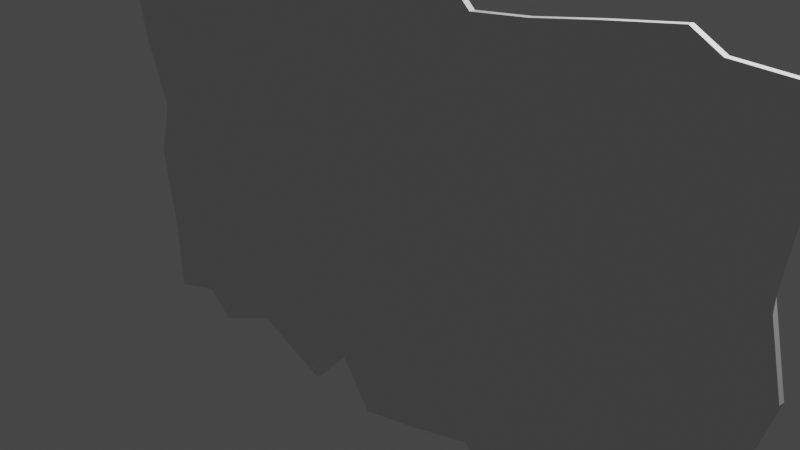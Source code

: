 # Source: Fetzen.blend  (saved by Blender 2.82.7; exported with 4.5.12 LTS)
import bpy
from mathutils import Matrix  # noqa: F401  (used for matrix-valued properties, if any)

bpy.ops.wm.read_factory_settings(use_empty=True)
scene = bpy.context.scene
scene.name = 'Scene'

# ---- collections
col_collection = bpy.data.collections.new('Collection'); scene.collection.children.link(col_collection)

# ---- materials (node trees are filled in below, after node groups)
mat_material = bpy.data.materials.new('Material')
mat_material.alpha_threshold = 0.0
mat_material.use_transparent_shadow = False
mat_material.line_color = (0.0, 0.0, 0.0, 1.0)

# ---- material node trees
mat_material.use_nodes = True; mat_material.node_tree.nodes.clear()
_N = mat_material.node_tree.nodes; _L = mat_material.node_tree.links
n0 = _N.new('ShaderNodeOutputMaterial'); n0.name = 'Material Output'; n0.location = (300, 300)
n1 = _N.new('ShaderNodeBsdfPrincipled'); n1.name = 'Principled BSDF'; n1.location = (10, 300)
n1.distribution = 'GGX'
n1.subsurface_method = 'BURLEY'
n1.inputs[2].default_value = 0.4
n1.inputs[3].default_value = 1.45
n1.inputs[27].default_value = (0.0, 0.0, 0.0, 1.0)
n1.inputs[28].default_value = 1.0
_L.new(n1.outputs[0], n0.inputs[0])
n0.is_active_output = True

# ---- world
world_world = bpy.data.worlds.new('World'); scene.world = world_world
world_world.use_nodes = True; world_world.node_tree.nodes.clear()
_N = world_world.node_tree.nodes; _L = world_world.node_tree.links
n0 = _N.new('ShaderNodeOutputWorld'); n0.name = 'World Output'; n0.location = (300, 300)
n1 = _N.new('ShaderNodeBackground'); n1.name = 'Background'; n1.location = (10, 300)
n1.inputs[0].default_value = (0.05088, 0.05088, 0.05088, 1.0)
_L.new(n1.outputs[0], n0.inputs[0])
n0.is_active_output = True
world_world.color = (0.05088, 0.05088, 0.05088)
world_world.use_sun_shadow = False
world_world.sun_shadow_jitter_overblur = 0.0

# ---- cameras
cam_camera = bpy.data.cameras.new('Camera')
cam_camera.clip_end = 100.0
cam_camera.ortho_scale = 7.314

# ---- lights
light_light = bpy.data.lights.new('Light', 'POINT')
light_light.transmission_factor = 0.0
light_light.energy = 1000.0
light_light.shadow_soft_size = 0.1
light_light.shadow_maximum_resolution = 0.006
light_light.use_absolute_resolution = True

# ---- meshes
me_cube = bpy.data.meshes.new('Cube')
me_cube.from_pydata([(1.0, 1.0, 1.0), (1.056, 1.0, -1.018), (1.0, -1.0, 1.0), (1.056, -1.0, -1.018), (-1.054, 1.0, 1.0), (-1.0, 1.0, -1.0), (-1.054, -1.0, 1.0), (-1.0, -1.0, -1.0), (0.8957, 1.0, -0.9771), (0.6666, 1.0, -0.9689), (0.4752, 1.0, -0.9314), (0.3186, 1.0, -1.019), (0.2454, 1.0, -0.8902), (0.07004, 1.0, -0.978), (-0.116, 1.0, -1.055), (-0.2108, 1.0, -0.8317), (-0.3297, 1.0, -1.046), (-0.5588, 1.0, -0.8866), (-0.7583, 1.0, -1.037), (-0.8396, 1.0, -0.9232), (0.807, -1.0, 1.01), (0.7311, -1.0, 1.08), (0.5477, -1.0, 1.028), (0.375, -1.0, 0.9744), (0.2185, -1.0, 0.9415), (0.0969, -1.0, 1.13), (-0.04889, -1.0, 1.024), (-0.2538, -1.0, 1.025), (-0.4184, -1.0, 0.9323), (-0.5292, -1.0, 1.107), (-0.7019, -1.0, 1.028), (-0.8557, -1.0, 1.176), (-0.8396, -1.0, -0.9232), (-0.7583, -1.0, -1.037), (-0.5588, -1.0, -0.8866), (-0.3297, -1.0, -1.046), (-0.2108, -1.0, -0.8317), (-0.116, -1.0, -1.055), (0.07004, -1.0, -0.978), (0.2454, -1.0, -0.8902), (0.3186, -1.0, -1.019), (0.4752, -1.0, -0.9314), (0.6666, -1.0, -0.9689), (0.8957, -1.0, -0.9771), (-0.8557, 1.0, 1.176), (-0.7019, 1.0, 1.028), (-0.5292, 1.0, 1.107), (-0.4184, 1.0, 0.9323), (-0.2538, 1.0, 1.025), (-0.04889, 1.0, 1.024), (0.0969, 1.0, 1.13), (0.2185, 1.0, 0.9415), (0.375, 1.0, 0.9744), (0.5477, 1.0, 1.028), (0.7311, 1.0, 1.08), (0.807, 1.0, 1.01), (0.9919, 1.0, 0.7258), (0.9624, 1.0, 0.3193), (1.011, 1.0, -0.0232), (0.957, 1.0, -0.3337), (0.9919, 1.0, -0.667), (-1.008, -1.0, -0.6304), (-1.042, -1.0, -0.2331), (-0.9941, -1.0, 0.03625), (-1.069, -1.0, 0.3696), (-1.102, -1.0, 0.6572), (0.9919, -1.0, 0.7258), (0.9624, -1.0, 0.3193), (1.011, -1.0, -0.0232), (0.957, -1.0, -0.3337), (0.9919, -1.0, -0.667), (-1.102, 1.0, 0.6572), (-1.069, 1.0, 0.3696), (-0.9941, 1.0, 0.03625), (-1.042, 1.0, -0.2331), (-1.008, 1.0, -0.6304), (-0.8396, 1.0, 0.7067), (-0.8396, 1.0, 0.3752), (-0.8396, 1.0, 0.04372), (-0.8396, 1.0, -0.2878), (-0.8396, 1.0, -0.6193), (-0.6858, 1.0, 0.5885), (-0.6858, 1.0, 0.2543), (-0.6858, 1.0, -0.07999), (-0.6858, 1.0, -0.4142), (-0.6858, 1.0, -0.7485), (-0.5319, 1.0, 0.7067), (-0.5319, 1.0, 0.3752), (-0.5319, 1.0, 0.04372), (-0.5319, 1.0, -0.2878), (-0.5319, 1.0, -0.6193), (-0.3781, 1.0, 0.5885), (-0.3781, 1.0, 0.2543), (-0.3781, 1.0, -0.07999), (-0.3781, 1.0, -0.4142), (-0.3781, 1.0, -0.7485), (-0.2242, 1.0, 0.7067), (-0.2242, 1.0, 0.3752), (-0.2242, 1.0, 0.04372), (-0.2242, 1.0, -0.2878), (-0.2242, 1.0, -0.6193), (-0.07038, 1.0, 0.5885), (-0.07038, 1.0, 0.2543), (-0.07038, 1.0, -0.07999), (-0.07038, 1.0, -0.4142), (-0.07038, 1.0, -0.7485), (0.08347, 1.0, 0.7067), (0.08347, 1.0, 0.3752), (0.08347, 1.0, 0.04372), (0.08347, 1.0, -0.2878), (0.08347, 1.0, -0.6193), (0.2373, 1.0, 0.5885), (0.2373, 1.0, 0.2543), (0.2373, 1.0, -0.07999), (0.2373, 1.0, -0.4142), (0.2373, 1.0, -0.7485), (0.3912, 1.0, 0.7067), (0.3912, 1.0, 0.3752), (0.3912, 1.0, 0.04372), (0.3912, 1.0, -0.2878), (0.3912, 1.0, -0.6193), (0.545, 1.0, 0.5885), (0.545, 1.0, 0.2543), (0.545, 1.0, -0.07999), (0.545, 1.0, -0.4142), (0.545, 1.0, -0.7485), (0.6989, 1.0, 0.7067), (0.6989, 1.0, 0.3752), (0.6989, 1.0, 0.04372), (0.6989, 1.0, -0.2878), (0.6989, 1.0, -0.6193), (0.8527, 1.0, 0.5885), (0.8527, 1.0, 0.2543), (0.8527, 1.0, -0.07999), (0.8527, 1.0, -0.4142), (0.8527, 1.0, -0.7485), (0.8527, -1.0, 0.5885), (0.8527, -1.0, 0.2543), (0.8527, -1.0, -0.07999), (0.8527, -1.0, -0.4142), (0.8527, -1.0, -0.7485), (0.6989, -1.0, 0.7067), (0.6989, -1.0, 0.3752), (0.6989, -1.0, 0.04372), (0.6989, -1.0, -0.2878), (0.6989, -1.0, -0.6193), (0.545, -1.0, 0.5885), (0.545, -1.0, 0.2543), (0.545, -1.0, -0.07999), (0.545, -1.0, -0.4142), (0.545, -1.0, -0.7485), (0.3912, -1.0, 0.7067), (0.3912, -1.0, 0.3752), (0.3912, -1.0, 0.04372), (0.3912, -1.0, -0.2878), (0.3912, -1.0, -0.6193), (0.2373, -1.0, 0.5885), (0.2373, -1.0, 0.2543), (0.2373, -1.0, -0.07999), (0.2373, -1.0, -0.4142), (0.2373, -1.0, -0.7485), (0.08347, -1.0, 0.7067), (0.08347, -1.0, 0.3752), (0.08347, -1.0, 0.04372), (0.08347, -1.0, -0.2878), (0.08347, -1.0, -0.6193), (-0.07038, -1.0, 0.5885), (-0.07038, -1.0, 0.2543), (-0.07038, -1.0, -0.07999), (-0.07038, -1.0, -0.4142), (-0.07038, -1.0, -0.7485), (-0.2242, -1.0, 0.7067), (-0.2242, -1.0, 0.3752), (-0.2242, -1.0, 0.04372), (-0.2242, -1.0, -0.2878), (-0.2242, -1.0, -0.6193), (-0.3781, -1.0, 0.5885), (-0.3781, -1.0, 0.2543), (-0.3781, -1.0, -0.07999), (-0.3781, -1.0, -0.4142), (-0.3781, -1.0, -0.7485), (-0.5319, -1.0, 0.7067), (-0.5319, -1.0, 0.3752), (-0.5319, -1.0, 0.04372), (-0.5319, -1.0, -0.2878), (-0.5319, -1.0, -0.6193), (-0.6858, -1.0, 0.5885), (-0.6858, -1.0, 0.2543), (-0.6858, -1.0, -0.07999), (-0.6858, -1.0, -0.4142), (-0.6858, -1.0, -0.7485), (-0.8396, -1.0, 0.7067), (-0.8396, -1.0, 0.3752), (-0.8396, -1.0, 0.04372), (-0.8396, -1.0, -0.2878), (-0.8396, -1.0, -0.6193)], [], [(44, 4, 6, 31), (191, 31, 6, 65), (65, 6, 4, 71), (8, 1, 3, 43), (56, 0, 2, 66), (131, 55, 0, 56), (71, 4, 44, 76), (76, 44, 45, 81), (81, 45, 46, 86), (86, 46, 47, 91), (91, 47, 48, 96), (96, 48, 49, 101), (101, 49, 50, 106), (106, 50, 51, 111), (111, 51, 52, 116), (116, 52, 53, 121), (121, 53, 54, 126), (126, 54, 55, 131), (5, 19, 32, 7), (19, 18, 33, 32), (18, 17, 34, 33), (17, 16, 35, 34), (16, 15, 36, 35), (15, 14, 37, 36), (14, 13, 38, 37), (13, 12, 39, 38), (12, 11, 40, 39), (11, 10, 41, 40), (10, 9, 42, 41), (9, 8, 43, 42), (66, 2, 20, 136), (136, 20, 21, 141), (141, 21, 22, 146), (146, 22, 23, 151), (151, 23, 24, 156), (156, 24, 25, 161), (161, 25, 26, 166), (166, 26, 27, 171), (171, 27, 28, 176), (176, 28, 29, 181), (181, 29, 30, 186), (186, 30, 31, 191), (0, 55, 20, 2), (55, 54, 21, 20), (54, 53, 22, 21), (53, 52, 23, 22), (52, 51, 24, 23), (51, 50, 25, 24), (50, 49, 26, 25), (49, 48, 27, 26), (48, 47, 28, 27), (47, 46, 29, 28), (46, 45, 30, 29), (45, 44, 31, 30), (33, 190, 195, 32), (190, 189, 194, 195), (189, 188, 193, 194), (188, 187, 192, 193), (187, 186, 191, 192), (34, 185, 190, 33), (185, 184, 189, 190), (184, 183, 188, 189), (183, 182, 187, 188), (182, 181, 186, 187), (35, 180, 185, 34), (180, 179, 184, 185), (179, 178, 183, 184), (178, 177, 182, 183), (177, 176, 181, 182), (36, 175, 180, 35), (175, 174, 179, 180), (174, 173, 178, 179), (173, 172, 177, 178), (172, 171, 176, 177), (37, 170, 175, 36), (170, 169, 174, 175), (169, 168, 173, 174), (168, 167, 172, 173), (167, 166, 171, 172), (38, 165, 170, 37), (165, 164, 169, 170), (164, 163, 168, 169), (163, 162, 167, 168), (162, 161, 166, 167), (39, 160, 165, 38), (160, 159, 164, 165), (159, 158, 163, 164), (158, 157, 162, 163), (157, 156, 161, 162), (40, 155, 160, 39), (155, 154, 159, 160), (154, 153, 158, 159), (153, 152, 157, 158), (152, 151, 156, 157), (41, 150, 155, 40), (150, 149, 154, 155), (149, 148, 153, 154), (148, 147, 152, 153), (147, 146, 151, 152), (42, 145, 150, 41), (145, 144, 149, 150), (144, 143, 148, 149), (143, 142, 147, 148), (142, 141, 146, 147), (43, 140, 145, 42), (140, 139, 144, 145), (139, 138, 143, 144), (138, 137, 142, 143), (137, 136, 141, 142), (3, 70, 140, 43), (70, 69, 139, 140), (69, 68, 138, 139), (68, 67, 137, 138), (67, 66, 136, 137), (9, 130, 135, 8), (130, 129, 134, 135), (129, 128, 133, 134), (128, 127, 132, 133), (127, 126, 131, 132), (10, 125, 130, 9), (125, 124, 129, 130), (124, 123, 128, 129), (123, 122, 127, 128), (122, 121, 126, 127), (11, 120, 125, 10), (120, 119, 124, 125), (119, 118, 123, 124), (118, 117, 122, 123), (117, 116, 121, 122), (12, 115, 120, 11), (115, 114, 119, 120), (114, 113, 118, 119), (113, 112, 117, 118), (112, 111, 116, 117), (13, 110, 115, 12), (110, 109, 114, 115), (109, 108, 113, 114), (108, 107, 112, 113), (107, 106, 111, 112), (14, 105, 110, 13), (105, 104, 109, 110), (104, 103, 108, 109), (103, 102, 107, 108), (102, 101, 106, 107), (15, 100, 105, 14), (100, 99, 104, 105), (99, 98, 103, 104), (98, 97, 102, 103), (97, 96, 101, 102), (16, 95, 100, 15), (95, 94, 99, 100), (94, 93, 98, 99), (93, 92, 97, 98), (92, 91, 96, 97), (17, 90, 95, 16), (90, 89, 94, 95), (89, 88, 93, 94), (88, 87, 92, 93), (87, 86, 91, 92), (18, 85, 90, 17), (85, 84, 89, 90), (84, 83, 88, 89), (83, 82, 87, 88), (82, 81, 86, 87), (19, 80, 85, 18), (80, 79, 84, 85), (79, 78, 83, 84), (78, 77, 82, 83), (77, 76, 81, 82), (5, 75, 80, 19), (75, 74, 79, 80), (74, 73, 78, 79), (73, 72, 77, 78), (72, 71, 76, 77), (8, 135, 60, 1), (135, 134, 59, 60), (134, 133, 58, 59), (133, 132, 57, 58), (132, 131, 56, 57), (1, 60, 70, 3), (60, 59, 69, 70), (59, 58, 68, 69), (58, 57, 67, 68), (57, 56, 66, 67), (7, 61, 75, 5), (61, 62, 74, 75), (62, 63, 73, 74), (63, 64, 72, 73), (64, 65, 71, 72), (32, 195, 61, 7), (195, 194, 62, 61), (194, 193, 63, 62), (193, 192, 64, 63), (192, 191, 65, 64)])
_uv = me_cube.uv_layers.new(name='UVMap')
_uv.uv.foreach_set('vector', [0.855, 0.5, 0.875, 0.5, 0.875, 0.75, 0.855, 0.75, 0.5799, 0.98, 0.625, 0.98, 0.625, 1.0, 0.5799, 1.0, 0.5799, 0.0, 0.625, 0.0, 0.625, 0.25, 0.5799, 0.25, 0.3566, 0.5, 0.375, 0.5, 0.375, 0.75, 0.3566, 0.75, 0.5799, 0.5, 0.625, 0.5, 0.625, 0.75, 0.5799, 0.75, 0.5799, 0.4816, 0.625, 0.4816, 0.625, 0.5, 0.5799, 0.5, 0.5799, 0.25, 0.625, 0.25, 0.625, 0.27, 0.5799, 0.27, 0.5799, 0.27, 0.625, 0.27, 0.625, 0.2893, 0.5799, 0.2893, 0.5799, 0.2893, 0.625, 0.2893, 0.625, 0.3085, 0.5799, 0.3085, 0.5799, 0.3085, 0.625, 0.3085, 0.625, 0.3277, 0.5799, 0.3277, 0.5799, 0.3277, 0.625, 0.3277, 0.625, 0.347, 0.5799, 0.347, 0.5799, 0.347, 0.625, 0.347, 0.625, 0.3662, 0.5799, 0.3662, 0.5799, 0.3662, 0.625, 0.3662, 0.625, 0.3854, 0.5799, 0.3854, 0.5799, 0.3854, 0.625, 0.3854, 0.625, 0.4047, 0.5799, 0.4047, 0.5799, 0.4047, 0.625, 0.4047, 0.625, 0.4239, 0.5799, 0.4239, 0.5799, 0.4239, 0.625, 0.4239, 0.625, 0.4431, 0.5799, 0.4431, 0.5799, 0.4431, 0.625, 0.4431, 0.625, 0.4624, 0.5799, 0.4624, 0.5799, 0.4624, 0.625, 0.4624, 0.625, 0.4816, 0.5799, 0.4816, 0.125, 0.5, 0.145, 0.5, 0.145, 0.75, 0.125, 0.75, 0.145, 0.5, 0.1643, 0.5, 0.1643, 0.75, 0.145, 0.75, 0.1643, 0.5, 0.1835, 0.5, 0.1835, 0.75, 0.1643, 0.75, 0.1835, 0.5, 0.2027, 0.5, 0.2027, 0.75, 0.1835, 0.75, 0.2027, 0.5, 0.222, 0.5, 0.222, 0.75, 0.2027, 0.75, 0.222, 0.5, 0.2412, 0.5, 0.2412, 0.75, 0.222, 0.75, 0.2412, 0.5, 0.2604, 0.5, 0.2604, 0.75, 0.2412, 0.75, 0.2604, 0.5, 0.2797, 0.5, 0.2797, 0.75, 0.2604, 0.75, 0.2797, 0.5, 0.2989, 0.5, 0.2989, 0.75, 0.2797, 0.75, 0.2989, 0.5, 0.3181, 0.5, 0.3181, 0.75, 0.2989, 0.75, 0.3181, 0.5, 0.3374, 0.5, 0.3374, 0.75, 0.3181, 0.75, 0.3374, 0.5, 0.3566, 0.5, 0.3566, 0.75, 0.3374, 0.75, 0.5799, 0.75, 0.625, 0.75, 0.625, 0.7684, 0.5799, 0.7684, 0.5799, 0.7684, 0.625, 0.7684, 0.625, 0.7876, 0.5799, 0.7876, 0.5799, 0.7876, 0.625, 0.7876, 0.625, 0.8069, 0.5799, 0.8069, 0.5799, 0.8069, 0.625, 0.8069, 0.625, 0.8261, 0.5799, 0.8261, 0.5799, 0.8261, 0.625, 0.8261, 0.625, 0.8453, 0.5799, 0.8453, 0.5799, 0.8453, 0.625, 0.8453, 0.625, 0.8646, 0.5799, 0.8646, 0.5799, 0.8646, 0.625, 0.8646, 0.625, 0.8838, 0.5799, 0.8838, 0.5799, 0.8838, 0.625, 0.8838, 0.625, 0.903, 0.5799, 0.903, 0.5799, 0.903, 0.625, 0.903, 0.625, 0.9223, 0.5799, 0.9223, 0.5799, 0.9223, 0.625, 0.9223, 0.625, 0.9415, 0.5799, 0.9415, 0.5799, 0.9415, 0.625, 0.9415, 0.625, 0.9607, 0.5799, 0.9607, 0.5799, 0.9607, 0.625, 0.9607, 0.625, 0.98, 0.5799, 0.98, 0.625, 0.5, 0.6434, 0.5, 0.6434, 0.75, 0.625, 0.75, 0.6434, 0.5, 0.6626, 0.5, 0.6626, 0.75, 0.6434, 0.75, 0.6626, 0.5, 0.6819, 0.5, 0.6819, 0.75, 0.6626, 0.75, 0.6819, 0.5, 0.7011, 0.5, 0.7011, 0.75, 0.6819, 0.75, 0.7011, 0.5, 0.7203, 0.5, 0.7203, 0.75, 0.7011, 0.75, 0.7203, 0.5, 0.7396, 0.5, 0.7396, 0.75, 0.7203, 0.75, 0.7396, 0.5, 0.7588, 0.5, 0.7588, 0.75, 0.7396, 0.75, 0.7588, 0.5, 0.778, 0.5, 0.778, 0.75, 0.7588, 0.75, 0.778, 0.5, 0.7973, 0.5, 0.7973, 0.75, 0.778, 0.75, 0.7973, 0.5, 0.8165, 0.5, 0.8165, 0.75, 0.7973, 0.75, 0.8165, 0.5, 0.8357, 0.5, 0.8357, 0.75, 0.8165, 0.75, 0.8357, 0.5, 0.855, 0.5, 0.855, 0.75, 0.8357, 0.75, 0.375, 0.9607, 0.4132, 0.9607, 0.4132, 0.98, 0.375, 0.98, 0.4132, 0.9607, 0.4549, 0.9607, 0.4549, 0.98, 0.4132, 0.98, 0.4549, 0.9607, 0.4965, 0.9607, 0.4965, 0.98, 0.4549, 0.98, 0.4965, 0.9607, 0.5382, 0.9607, 0.5382, 0.98, 0.4965, 0.98, 0.5382, 0.9607, 0.5799, 0.9607, 0.5799, 0.98, 0.5382, 0.98, 0.375, 0.9415, 0.4132, 0.9415, 0.4132, 0.9607, 0.375, 0.9607, 0.4132, 0.9415, 0.4549, 0.9415, 0.4549, 0.9607, 0.4132, 0.9607, 0.4549, 0.9415, 0.4965, 0.9415, 0.4965, 0.9607, 0.4549, 0.9607, 0.4965, 0.9415, 0.5382, 0.9415, 0.5382, 0.9607, 0.4965, 0.9607, 0.5382, 0.9415, 0.5799, 0.9415, 0.5799, 0.9607, 0.5382, 0.9607, 0.375, 0.9223, 0.4132, 0.9223, 0.4132, 0.9415, 0.375, 0.9415, 0.4132, 0.9223, 0.4549, 0.9223, 0.4549, 0.9415, 0.4132, 0.9415, 0.4549, 0.9223, 0.4965, 0.9223, 0.4965, 0.9415, 0.4549, 0.9415, 0.4965, 0.9223, 0.5382, 0.9223, 0.5382, 0.9415, 0.4965, 0.9415, 0.5382, 0.9223, 0.5799, 0.9223, 0.5799, 0.9415, 0.5382, 0.9415, 0.375, 0.903, 0.4132, 0.903, 0.4132, 0.9223, 0.375, 0.9223, 0.4132, 0.903, 0.4549, 0.903, 0.4549, 0.9223, 0.4132, 0.9223, 0.4549, 0.903, 0.4965, 0.903, 0.4965, 0.9223, 0.4549, 0.9223, 0.4965, 0.903, 0.5382, 0.903, 0.5382, 0.9223, 0.4965, 0.9223, 0.5382, 0.903, 0.5799, 0.903, 0.5799, 0.9223, 0.5382, 0.9223, 0.375, 0.8838, 0.4132, 0.8838, 0.4132, 0.903, 0.375, 0.903, 0.4132, 0.8838, 0.4549, 0.8838, 0.4549, 0.903, 0.4132, 0.903, 0.4549, 0.8838, 0.4965, 0.8838, 0.4965, 0.903, 0.4549, 0.903, 0.4965, 0.8838, 0.5382, 0.8838, 0.5382, 0.903, 0.4965, 0.903, 0.5382, 0.8838, 0.5799, 0.8838, 0.5799, 0.903, 0.5382, 0.903, 0.375, 0.8646, 0.4132, 0.8646, 0.4132, 0.8838, 0.375, 0.8838, 0.4132, 0.8646, 0.4549, 0.8646, 0.4549, 0.8838, 0.4132, 0.8838, 0.4549, 0.8646, 0.4965, 0.8646, 0.4965, 0.8838, 0.4549, 0.8838, 0.4965, 0.8646, 0.5382, 0.8646, 0.5382, 0.8838, 0.4965, 0.8838, 0.5382, 0.8646, 0.5799, 0.8646, 0.5799, 0.8838, 0.5382, 0.8838, 0.375, 0.8453, 0.4132, 0.8453, 0.4132, 0.8646, 0.375, 0.8646, 0.4132, 0.8453, 0.4549, 0.8453, 0.4549, 0.8646, 0.4132, 0.8646, 0.4549, 0.8453, 0.4965, 0.8453, 0.4965, 0.8646, 0.4549, 0.8646, 0.4965, 0.8453, 0.5382, 0.8453, 0.5382, 0.8646, 0.4965, 0.8646, 0.5382, 0.8453, 0.5799, 0.8453, 0.5799, 0.8646, 0.5382, 0.8646, 0.375, 0.8261, 0.4132, 0.8261, 0.4132, 0.8453, 0.375, 0.8453, 0.4132, 0.8261, 0.4549, 0.8261, 0.4549, 0.8453, 0.4132, 0.8453, 0.4549, 0.8261, 0.4965, 0.8261, 0.4965, 0.8453, 0.4549, 0.8453, 0.4965, 0.8261, 0.5382, 0.8261, 0.5382, 0.8453, 0.4965, 0.8453, 0.5382, 0.8261, 0.5799, 0.8261, 0.5799, 0.8453, 0.5382, 0.8453, 0.375, 0.8069, 0.4132, 0.8069, 0.4132, 0.8261, 0.375, 0.8261, 0.4132, 0.8069, 0.4549, 0.8069, 0.4549, 0.8261, 0.4132, 0.8261, 0.4549, 0.8069, 0.4965, 0.8069, 0.4965, 0.8261, 0.4549, 0.8261, 0.4965, 0.8069, 0.5382, 0.8069, 0.5382, 0.8261, 0.4965, 0.8261, 0.5382, 0.8069, 0.5799, 0.8069, 0.5799, 0.8261, 0.5382, 0.8261, 0.375, 0.7876, 0.4132, 0.7876, 0.4132, 0.8069, 0.375, 0.8069, 0.4132, 0.7876, 0.4549, 0.7876, 0.4549, 0.8069, 0.4132, 0.8069, 0.4549, 0.7876, 0.4965, 0.7876, 0.4965, 0.8069, 0.4549, 0.8069, 0.4965, 0.7876, 0.5382, 0.7876, 0.5382, 0.8069, 0.4965, 0.8069, 0.5382, 0.7876, 0.5799, 0.7876, 0.5799, 0.8069, 0.5382, 0.8069, 0.375, 0.7684, 0.4132, 0.7684, 0.4132, 0.7876, 0.375, 0.7876, 0.4132, 0.7684, 0.4549, 0.7684, 0.4549, 0.7876, 0.4132, 0.7876, 0.4549, 0.7684, 0.4965, 0.7684, 0.4965, 0.7876, 0.4549, 0.7876, 0.4965, 0.7684, 0.5382, 0.7684, 0.5382, 0.7876, 0.4965, 0.7876, 0.5382, 0.7684, 0.5799, 0.7684, 0.5799, 0.7876, 0.5382, 0.7876, 0.375, 0.75, 0.4132, 0.75, 0.4132, 0.7684, 0.375, 0.7684, 0.4132, 0.75, 0.4549, 0.75, 0.4549, 0.7684, 0.4132, 0.7684, 0.4549, 0.75, 0.4965, 0.75, 0.4965, 0.7684, 0.4549, 0.7684, 0.4965, 0.75, 0.5382, 0.75, 0.5382, 0.7684, 0.4965, 0.7684, 0.5382, 0.75, 0.5799, 0.75, 0.5799, 0.7684, 0.5382, 0.7684, 0.375, 0.4624, 0.4132, 0.4624, 0.4132, 0.4816, 0.375, 0.4816, 0.4132, 0.4624, 0.4549, 0.4624, 0.4549, 0.4816, 0.4132, 0.4816, 0.4549, 0.4624, 0.4965, 0.4624, 0.4965, 0.4816, 0.4549, 0.4816, 0.4965, 0.4624, 0.5382, 0.4624, 0.5382, 0.4816, 0.4965, 0.4816, 0.5382, 0.4624, 0.5799, 0.4624, 0.5799, 0.4816, 0.5382, 0.4816, 0.375, 0.4431, 0.4132, 0.4431, 0.4132, 0.4624, 0.375, 0.4624, 0.4132, 0.4431, 0.4549, 0.4431, 0.4549, 0.4624, 0.4132, 0.4624, 0.4549, 0.4431, 0.4965, 0.4431, 0.4965, 0.4624, 0.4549, 0.4624, 0.4965, 0.4431, 0.5382, 0.4431, 0.5382, 0.4624, 0.4965, 0.4624, 0.5382, 0.4431, 0.5799, 0.4431, 0.5799, 0.4624, 0.5382, 0.4624, 0.375, 0.4239, 0.4132, 0.4239, 0.4132, 0.4431, 0.375, 0.4431, 0.4132, 0.4239, 0.4549, 0.4239, 0.4549, 0.4431, 0.4132, 0.4431, 0.4549, 0.4239, 0.4965, 0.4239, 0.4965, 0.4431, 0.4549, 0.4431, 0.4965, 0.4239, 0.5382, 0.4239, 0.5382, 0.4431, 0.4965, 0.4431, 0.5382, 0.4239, 0.5799, 0.4239, 0.5799, 0.4431, 0.5382, 0.4431, 0.375, 0.4047, 0.4132, 0.4047, 0.4132, 0.4239, 0.375, 0.4239, 0.4132, 0.4047, 0.4549, 0.4047, 0.4549, 0.4239, 0.4132, 0.4239, 0.4549, 0.4047, 0.4965, 0.4047, 0.4965, 0.4239, 0.4549, 0.4239, 0.4965, 0.4047, 0.5382, 0.4047, 0.5382, 0.4239, 0.4965, 0.4239, 0.5382, 0.4047, 0.5799, 0.4047, 0.5799, 0.4239, 0.5382, 0.4239, 0.375, 0.3854, 0.4132, 0.3854, 0.4132, 0.4047, 0.375, 0.4047, 0.4132, 0.3854, 0.4549, 0.3854, 0.4549, 0.4047, 0.4132, 0.4047, 0.4549, 0.3854, 0.4965, 0.3854, 0.4965, 0.4047, 0.4549, 0.4047, 0.4965, 0.3854, 0.5382, 0.3854, 0.5382, 0.4047, 0.4965, 0.4047, 0.5382, 0.3854, 0.5799, 0.3854, 0.5799, 0.4047, 0.5382, 0.4047, 0.375, 0.3662, 0.4132, 0.3662, 0.4132, 0.3854, 0.375, 0.3854, 0.4132, 0.3662, 0.4549, 0.3662, 0.4549, 0.3854, 0.4132, 0.3854, 0.4549, 0.3662, 0.4965, 0.3662, 0.4965, 0.3854, 0.4549, 0.3854, 0.4965, 0.3662, 0.5382, 0.3662, 0.5382, 0.3854, 0.4965, 0.3854, 0.5382, 0.3662, 0.5799, 0.3662, 0.5799, 0.3854, 0.5382, 0.3854, 0.375, 0.347, 0.4132, 0.347, 0.4132, 0.3662, 0.375, 0.3662, 0.4132, 0.347, 0.4549, 0.347, 0.4549, 0.3662, 0.4132, 0.3662, 0.4549, 0.347, 0.4965, 0.347, 0.4965, 0.3662, 0.4549, 0.3662, 0.4965, 0.347, 0.5382, 0.347, 0.5382, 0.3662, 0.4965, 0.3662, 0.5382, 0.347, 0.5799, 0.347, 0.5799, 0.3662, 0.5382, 0.3662, 0.375, 0.3277, 0.4132, 0.3277, 0.4132, 0.347, 0.375, 0.347, 0.4132, 0.3277, 0.4549, 0.3277, 0.4549, 0.347, 0.4132, 0.347, 0.4549, 0.3277, 0.4965, 0.3277, 0.4965, 0.347, 0.4549, 0.347, 0.4965, 0.3277, 0.5382, 0.3277, 0.5382, 0.347, 0.4965, 0.347, 0.5382, 0.3277, 0.5799, 0.3277, 0.5799, 0.347, 0.5382, 0.347, 0.375, 0.3085, 0.4132, 0.3085, 0.4132, 0.3277, 0.375, 0.3277, 0.4132, 0.3085, 0.4549, 0.3085, 0.4549, 0.3277, 0.4132, 0.3277, 0.4549, 0.3085, 0.4965, 0.3085, 0.4965, 0.3277, 0.4549, 0.3277, 0.4965, 0.3085, 0.5382, 0.3085, 0.5382, 0.3277, 0.4965, 0.3277, 0.5382, 0.3085, 0.5799, 0.3085, 0.5799, 0.3277, 0.5382, 0.3277, 0.375, 0.2893, 0.4132, 0.2893, 0.4132, 0.3085, 0.375, 0.3085, 0.4132, 0.2893, 0.4549, 0.2893, 0.4549, 0.3085, 0.4132, 0.3085, 0.4549, 0.2893, 0.4965, 0.2893, 0.4965, 0.3085, 0.4549, 0.3085, 0.4965, 0.2893, 0.5382, 0.2893, 0.5382, 0.3085, 0.4965, 0.3085, 0.5382, 0.2893, 0.5799, 0.2893, 0.5799, 0.3085, 0.5382, 0.3085, 0.375, 0.27, 0.4132, 0.27, 0.4132, 0.2893, 0.375, 0.2893, 0.4132, 0.27, 0.4549, 0.27, 0.4549, 0.2893, 0.4132, 0.2893, 0.4549, 0.27, 0.4965, 0.27, 0.4965, 0.2893, 0.4549, 0.2893, 0.4965, 0.27, 0.5382, 0.27, 0.5382, 0.2893, 0.4965, 0.2893, 0.5382, 0.27, 0.5799, 0.27, 0.5799, 0.2893, 0.5382, 0.2893, 0.375, 0.25, 0.4132, 0.25, 0.4132, 0.27, 0.375, 0.27, 0.4132, 0.25, 0.4549, 0.25, 0.4549, 0.27, 0.4132, 0.27, 0.4549, 0.25, 0.4965, 0.25, 0.4965, 0.27, 0.4549, 0.27, 0.4965, 0.25, 0.5382, 0.25, 0.5382, 0.27, 0.4965, 0.27, 0.5382, 0.25, 0.5799, 0.25, 0.5799, 0.27, 0.5382, 0.27, 0.375, 0.4816, 0.4132, 0.4816, 0.4132, 0.5, 0.375, 0.5, 0.4132, 0.4816, 0.4549, 0.4816, 0.4549, 0.5, 0.4132, 0.5, 0.4549, 0.4816, 0.4965, 0.4816, 0.4965, 0.5, 0.4549, 0.5, 0.4965, 0.4816, 0.5382, 0.4816, 0.5382, 0.5, 0.4965, 0.5, 0.5382, 0.4816, 0.5799, 0.4816, 0.5799, 0.5, 0.5382, 0.5, 0.375, 0.5, 0.4132, 0.5, 0.4132, 0.75, 0.375, 0.75, 0.4132, 0.5, 0.4549, 0.5, 0.4549, 0.75, 0.4132, 0.75, 0.4549, 0.5, 0.4965, 0.5, 0.4965, 0.75, 0.4549, 0.75, 0.4965, 0.5, 0.5382, 0.5, 0.5382, 0.75, 0.4965, 0.75, 0.5382, 0.5, 0.5799, 0.5, 0.5799, 0.75, 0.5382, 0.75, 0.375, 0.0, 0.4132, 0.0, 0.4132, 0.25, 0.375, 0.25, 0.4132, 0.0, 0.4549, 0.0, 0.4549, 0.25, 0.4132, 0.25, 0.4549, 0.0, 0.4965, 0.0, 0.4965, 0.25, 0.4549, 0.25, 0.4965, 0.0, 0.5382, 0.0, 0.5382, 0.25, 0.4965, 0.25, 0.5382, 0.0, 0.5799, 0.0, 0.5799, 0.25, 0.5382, 0.25, 0.375, 0.98, 0.4132, 0.98, 0.4132, 1.0, 0.375, 1.0, 0.4132, 0.98, 0.4549, 0.98, 0.4549, 1.0, 0.4132, 1.0, 0.4549, 0.98, 0.4965, 0.98, 0.4965, 1.0, 0.4549, 1.0, 0.4965, 0.98, 0.5382, 0.98, 0.5382, 1.0, 0.4965, 1.0, 0.5382, 0.98, 0.5799, 0.98, 0.5799, 1.0, 0.5382, 1.0])
me_cube.materials.append(mat_material)
me_cube.use_remesh_preserve_volume = False
me_cube.use_remesh_preserve_attributes = False
me_cube.use_mirror_vertex_groups = False
me_cube.update()

# ---- objects
ob_cube = bpy.data.objects.new('Cube', me_cube)
ob_light = bpy.data.objects.new('Light', light_light)
ob_camera = bpy.data.objects.new('Camera', cam_camera)

# ---- transforms, parenting, visibility, modifiers, constraints
ob_cube.location = (0.0, 0.0, 0.0)
ob_cube.scale = (4.223, 0.03427, 2.48)
ob_cube.lock_rotations_4d = False
ob_cube.empty_display_type = 'ARROWS'
ob_cube.lineart.crease_threshold = 0.0
ob_light.location = (4.076, 1.005, 5.904)
ob_light.rotation_euler = (0.6503, 0.05522, 1.866)
ob_light.lock_rotations_4d = False
ob_light.empty_display_type = 'ARROWS'
ob_light.color = (0.0, 0.0, 0.0, 0.0)
ob_light.lineart.crease_threshold = 0.0
ob_camera.location = (7.359, -6.926, 4.958)
ob_camera.rotation_euler = (1.109, 0.0, 0.8149)
ob_camera.lock_rotations_4d = False
ob_camera.empty_display_type = 'ARROWS'
ob_camera.color = (0.0, 0.0, 0.0, 0.0)
ob_camera.display_type = 'WIRE'
ob_camera.lineart.crease_threshold = 0.0

# ---- collection membership
col_collection.objects.link(ob_cube)
col_collection.objects.link(ob_light)
col_collection.objects.link(ob_camera)

# ---- scene / render settings (as saved in the file)
scene.camera = ob_camera
scene.frame_start = 1; scene.frame_end = 250; scene.frame_set(1)
scene.render.engine = 'BLENDER_EEVEE_NEXT'
scene.cycles.use_denoising = False
scene.cycles.samples = 128
scene.cycles.sampling_pattern = 'TABULATED_SOBOL'
scene.cycles.use_adaptive_sampling = False
scene.cycles.use_light_tree = False
scene.view_settings.view_transform = 'Filmic'
bpy.context.view_layer.update()
